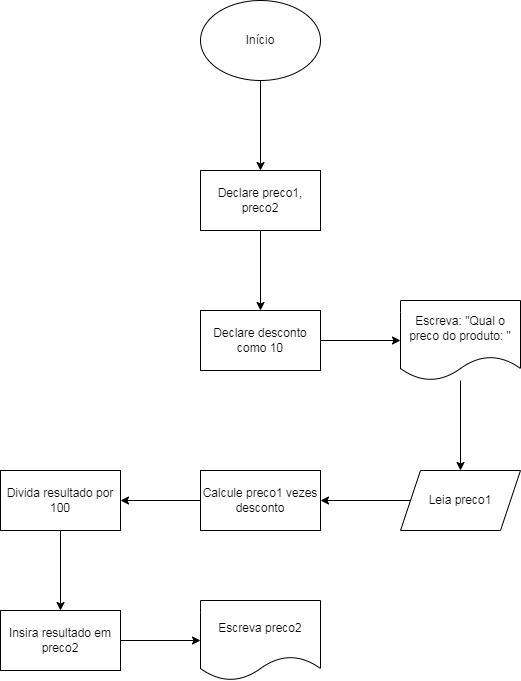

The diagram above was exported from draw.io. Its source (the exported page's mxGraphModel, read from the mxfile embedded in the PNG):
<mxGraphModel dx="1114" dy="616" grid="1" gridSize="10" guides="1" tooltips="1" connect="1" arrows="1" fold="1" page="1" pageScale="1" pageWidth="827" pageHeight="1169" math="0" shadow="0">
  <root>
    <mxCell id="0" />
    <mxCell id="1" parent="0" />
    <mxCell id="qm3XFz3LzBou5g2tlJRi-88" value="" style="edgeStyle=orthogonalEdgeStyle;rounded=0;orthogonalLoop=1;jettySize=auto;html=1;" edge="1" parent="1" source="qm3XFz3LzBou5g2tlJRi-64" target="qm3XFz3LzBou5g2tlJRi-87">
      <mxGeometry relative="1" as="geometry" />
    </mxCell>
    <mxCell id="qm3XFz3LzBou5g2tlJRi-64" value="Início" style="ellipse;whiteSpace=wrap;html=1;" vertex="1" parent="1">
      <mxGeometry x="354" width="120" height="80" as="geometry" />
    </mxCell>
    <mxCell id="qm3XFz3LzBou5g2tlJRi-90" value="" style="edgeStyle=orthogonalEdgeStyle;rounded=0;orthogonalLoop=1;jettySize=auto;html=1;" edge="1" parent="1" source="qm3XFz3LzBou5g2tlJRi-87" target="qm3XFz3LzBou5g2tlJRi-89">
      <mxGeometry relative="1" as="geometry" />
    </mxCell>
    <mxCell id="qm3XFz3LzBou5g2tlJRi-87" value="Declare preco1, preco2" style="whiteSpace=wrap;html=1;" vertex="1" parent="1">
      <mxGeometry x="354" y="170" width="120" height="60" as="geometry" />
    </mxCell>
    <mxCell id="qm3XFz3LzBou5g2tlJRi-92" value="" style="edgeStyle=orthogonalEdgeStyle;rounded=0;orthogonalLoop=1;jettySize=auto;html=1;" edge="1" parent="1" source="qm3XFz3LzBou5g2tlJRi-89" target="qm3XFz3LzBou5g2tlJRi-91">
      <mxGeometry relative="1" as="geometry" />
    </mxCell>
    <mxCell id="qm3XFz3LzBou5g2tlJRi-89" value="Declare desconto como 10" style="whiteSpace=wrap;html=1;" vertex="1" parent="1">
      <mxGeometry x="354" y="310" width="120" height="60" as="geometry" />
    </mxCell>
    <mxCell id="qm3XFz3LzBou5g2tlJRi-94" value="" style="edgeStyle=orthogonalEdgeStyle;rounded=0;orthogonalLoop=1;jettySize=auto;html=1;" edge="1" parent="1" source="qm3XFz3LzBou5g2tlJRi-91" target="qm3XFz3LzBou5g2tlJRi-93">
      <mxGeometry relative="1" as="geometry" />
    </mxCell>
    <mxCell id="qm3XFz3LzBou5g2tlJRi-91" value="Escreva: &quot;Qual o preco do produto: &quot;" style="shape=document;whiteSpace=wrap;html=1;boundedLbl=1;" vertex="1" parent="1">
      <mxGeometry x="554" y="300" width="120" height="80" as="geometry" />
    </mxCell>
    <mxCell id="qm3XFz3LzBou5g2tlJRi-96" value="" style="edgeStyle=orthogonalEdgeStyle;rounded=0;orthogonalLoop=1;jettySize=auto;html=1;" edge="1" parent="1" source="qm3XFz3LzBou5g2tlJRi-93" target="qm3XFz3LzBou5g2tlJRi-95">
      <mxGeometry relative="1" as="geometry" />
    </mxCell>
    <mxCell id="qm3XFz3LzBou5g2tlJRi-93" value="Leia preco1" style="shape=parallelogram;perimeter=parallelogramPerimeter;whiteSpace=wrap;html=1;fixedSize=1;" vertex="1" parent="1">
      <mxGeometry x="554" y="470" width="120" height="60" as="geometry" />
    </mxCell>
    <mxCell id="qm3XFz3LzBou5g2tlJRi-98" value="" style="edgeStyle=orthogonalEdgeStyle;rounded=0;orthogonalLoop=1;jettySize=auto;html=1;" edge="1" parent="1" source="qm3XFz3LzBou5g2tlJRi-95" target="qm3XFz3LzBou5g2tlJRi-97">
      <mxGeometry relative="1" as="geometry" />
    </mxCell>
    <mxCell id="qm3XFz3LzBou5g2tlJRi-95" value="Calcule preco1 vezes desconto" style="whiteSpace=wrap;html=1;" vertex="1" parent="1">
      <mxGeometry x="354" y="470" width="120" height="60" as="geometry" />
    </mxCell>
    <mxCell id="qm3XFz3LzBou5g2tlJRi-100" value="" style="edgeStyle=orthogonalEdgeStyle;rounded=0;orthogonalLoop=1;jettySize=auto;html=1;" edge="1" parent="1" source="qm3XFz3LzBou5g2tlJRi-97" target="qm3XFz3LzBou5g2tlJRi-99">
      <mxGeometry relative="1" as="geometry" />
    </mxCell>
    <mxCell id="qm3XFz3LzBou5g2tlJRi-97" value="Divida resultado por 100" style="whiteSpace=wrap;html=1;" vertex="1" parent="1">
      <mxGeometry x="154" y="470" width="120" height="60" as="geometry" />
    </mxCell>
    <mxCell id="qm3XFz3LzBou5g2tlJRi-102" value="" style="edgeStyle=orthogonalEdgeStyle;rounded=0;orthogonalLoop=1;jettySize=auto;html=1;" edge="1" parent="1" source="qm3XFz3LzBou5g2tlJRi-99" target="qm3XFz3LzBou5g2tlJRi-101">
      <mxGeometry relative="1" as="geometry" />
    </mxCell>
    <mxCell id="qm3XFz3LzBou5g2tlJRi-99" value="Insira resultado em preco2" style="whiteSpace=wrap;html=1;" vertex="1" parent="1">
      <mxGeometry x="154" y="610" width="120" height="60" as="geometry" />
    </mxCell>
    <mxCell id="qm3XFz3LzBou5g2tlJRi-101" value="Escreva preco2" style="shape=document;whiteSpace=wrap;html=1;boundedLbl=1;" vertex="1" parent="1">
      <mxGeometry x="354" y="600" width="120" height="80" as="geometry" />
    </mxCell>
  </root>
</mxGraphModel>